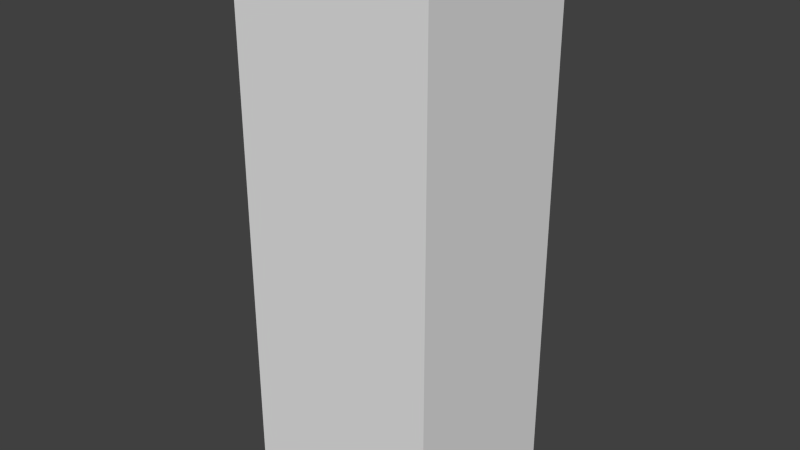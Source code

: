 # Source: fahrkartenautomat.blend  (saved by Blender 2.78.0; exported with 4.5.12 LTS)
import bpy
from mathutils import Matrix  # noqa: F401  (used for matrix-valued properties, if any)

bpy.ops.wm.read_factory_settings(use_empty=True)
scene = bpy.context.scene
scene.name = 'Scene'

# ---- collections
col_collection_1 = bpy.data.collections.new('Collection 1'); scene.collection.children.link(col_collection_1)

# ---- materials (node trees are filled in below, after node groups)
mat_material_001 = bpy.data.materials.new('Material.001')
mat_material_001.alpha_threshold = 0.0
mat_material_001.use_transparent_shadow = False
mat_material_001.roughness = 0.5
mat_material_001.specular_intensity = 0.0

# ---- material node trees

# ---- world
world_world = bpy.data.worlds.new('World'); scene.world = world_world
world_world.color = (0.05088, 0.05088, 0.05088)
world_world.use_sun_shadow = False
world_world.sun_shadow_jitter_overblur = 0.0
world_world.cycles.sampling_method = 'NONE'
world_world.cycles.sample_map_resolution = 256

# ---- meshes
me_automat = bpy.data.meshes.new('Automat')
me_automat.from_pydata([(-0.445, -0.3965, 0.6), (-0.445, -0.3965, 2.45), (-0.445, 0.3965, 0.6), (-0.445, 0.3965, 2.45), (0.445, -0.3965, 0.6), (0.445, -0.3965, 2.45), (0.445, 0.3965, 0.6), (0.445, 0.3965, 2.45), (-0.445, 0.3965, 0.0), (-0.445, -0.3965, 0.0), (0.445, 0.3965, 0.0), (0.445, -0.3965, 0.0)], [], [(1, 3, 2, 0), (3, 7, 6, 2), (7, 5, 4, 6), (5, 1, 0, 4), (2, 6, 10, 8), (5, 7, 3, 1), (9, 8, 10, 11), (4, 0, 9, 11), (6, 4, 11, 10), (0, 2, 8, 9)])
_uv = me_automat.uv_layers.new(name='UVMap')
_uv.uv.foreach_set('vector', [0.4883, 0.4729, 0.9832, 0.4729, 0.9832, 0.9678, 0.4883, 0.9678, 0.4883, 0.4729, 0.9832, 0.4729, 0.9832, 0.9678, 0.4883, 0.9678, 0.4883, 0.4729, 0.9832, 0.4729, 0.9832, 0.9678, 0.4883, 0.9678, 0.4698, 0.9623, 0.02172, 0.9623, 0.02172, 0.05705, 0.4698, 0.05705, 0.4928, 0.4805, 0.9747, 0.4805, 0.9747, 0.9624, 0.4928, 0.9624, 0.4883, 0.4729, 0.9832, 0.4729, 0.9832, 0.9678, 0.4883, 0.9678, 0.4883, 0.4729, 0.9832, 0.4729, 0.9832, 0.9678, 0.4883, 0.9678, 0.4943, 0.4796, 0.9781, 0.4796, 0.9781, 0.9634, 0.4943, 0.9634, 0.4928, 0.4805, 0.9747, 0.4805, 0.9747, 0.9624, 0.4928, 0.9624, 0.4928, 0.4805, 0.9747, 0.4805, 0.9747, 0.9624, 0.4928, 0.9624])
me_automat.materials.append(mat_material_001)
me_automat.use_remesh_preserve_volume = False
me_automat.use_remesh_preserve_attributes = False
me_automat.use_mirror_vertex_groups = False
me_automat.update()

# ---- objects
ob_fahrkartenautomat = bpy.data.objects.new('Fahrkartenautomat', me_automat)

# ---- transforms, parenting, visibility, modifiers, constraints
ob_fahrkartenautomat.location = (0.0, 0.0, 0.0)
ob_fahrkartenautomat.lineart.crease_threshold = 0.0

# ---- collection membership
col_collection_1.objects.link(ob_fahrkartenautomat)

# ---- scene / render settings (as saved in the file)
scene.frame_start = 1; scene.frame_end = 250; scene.frame_set(1)
scene.render.engine = 'BLENDER_EEVEE_NEXT'
scene.render.resolution_percentage = 50
scene.render.dither_intensity = 0.0
scene.cycles.use_denoising = False
scene.cycles.samples = 10
scene.cycles.sampling_pattern = 'TABULATED_SOBOL'
scene.cycles.light_sampling_threshold = 0.0
scene.cycles.use_adaptive_sampling = False
scene.cycles.use_light_tree = False
scene.cycles.blur_glossy = 0.0
scene.cycles.pixel_filter_type = 'GAUSSIAN'
scene.cycles.sample_clamp_indirect = 0.0
scene.view_settings.view_transform = 'Standard'
bpy.context.view_layer.update()

# ---- added for rendering (the .blend has no active camera and no usable light): camera, sun
cam_auto = bpy.data.cameras.new('AutoCamera')
cam_auto.lens = 50.0
cam_auto.sensor_width = 36.0
cam_auto.clip_end = 1000.0
ob_auto_camera = bpy.data.objects.new('AutoCamera', cam_auto)
scene.collection.objects.link(ob_auto_camera)
ob_auto_camera.location = (2.52087, -3.02504, 3.24169)
ob_auto_camera.rotation_euler = (1.09748, -7.21219e-08, 0.694738)
scene.camera = ob_auto_camera
light_auto_sun = bpy.data.lights.new('AutoSun', 'SUN')
light_auto_sun.energy = 3.0
light_auto_sun.angle = 0.0523599
ob_auto_sun = bpy.data.objects.new('AutoSun', light_auto_sun)
scene.collection.objects.link(ob_auto_sun)
ob_auto_sun.rotation_euler = (0.872665, 0.174533, 0.523599)
bpy.context.view_layer.update()
